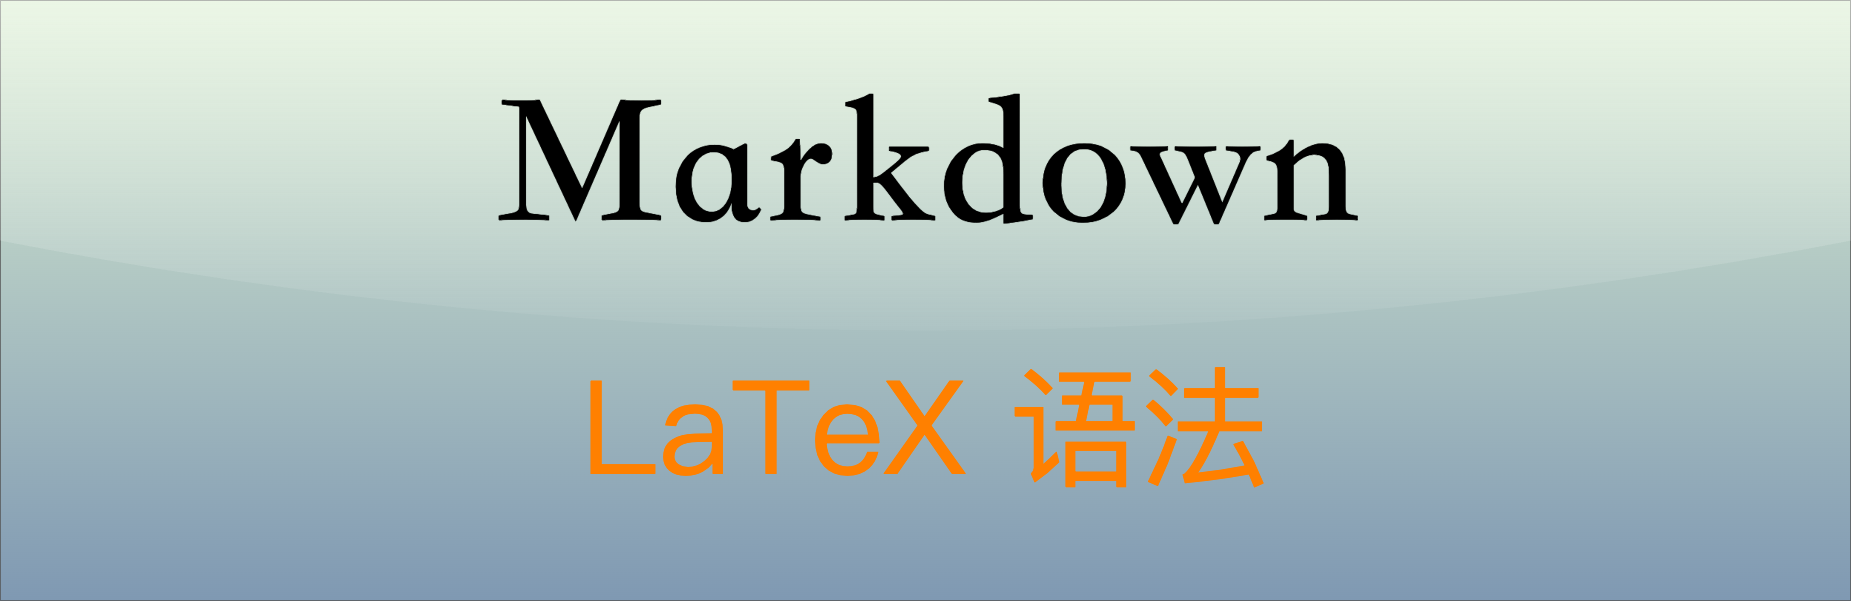

The diagram above was exported from draw.io. Its source (the exported page's mxGraphModel, read from the mxfile embedded in the PNG):
<mxGraphModel dx="1584" dy="1169" grid="1" gridSize="10" guides="1" tooltips="1" connect="1" arrows="1" fold="1" page="1" pageScale="1" pageWidth="1850" pageHeight="600" math="0" shadow="0">
  <root>
    <mxCell id="0" />
    <mxCell id="1" parent="0" />
    <mxCell id="v5awPFEotDlEYcYJcZ2H-3" value="" style="rounded=0;whiteSpace=wrap;html=1;spacingLeft=470;opacity=50;textOpacity=50;gradientColor=#003366;fillColor=#B9E0A5;glass=1;shadow=0;" parent="1" vertex="1">
      <mxGeometry width="1850" height="600" as="geometry" />
    </mxCell>
    <mxCell id="v5awPFEotDlEYcYJcZ2H-2" value="&lt;span style=&quot;font-family: 宋体; text-align: left; background-color: initial;&quot;&gt;&lt;font color=&quot;#ff8000&quot;&gt;LaTeX 语法&lt;/font&gt;&lt;/span&gt;" style="text;html=1;align=center;verticalAlign=middle;resizable=0;points=[];autosize=1;strokeColor=none;fillColor=none;fontSize=130;fontColor=default;" parent="1" vertex="1">
      <mxGeometry x="570" y="342" width="710" height="170" as="geometry" />
    </mxCell>
    <mxCell id="3" value="&lt;span style=&quot;font-size: 190px;&quot;&gt;&lt;b&gt;Markdown&lt;/b&gt;&lt;/span&gt;" style="text;html=1;align=center;verticalAlign=middle;resizable=0;points=[];autosize=1;strokeColor=none;fillColor=none;fontColor=#000000;fontFamily=Kaiti SC;" parent="1" vertex="1">
      <mxGeometry x="480" y="42" width="890" height="240" as="geometry" />
    </mxCell>
  </root>
</mxGraphModel>